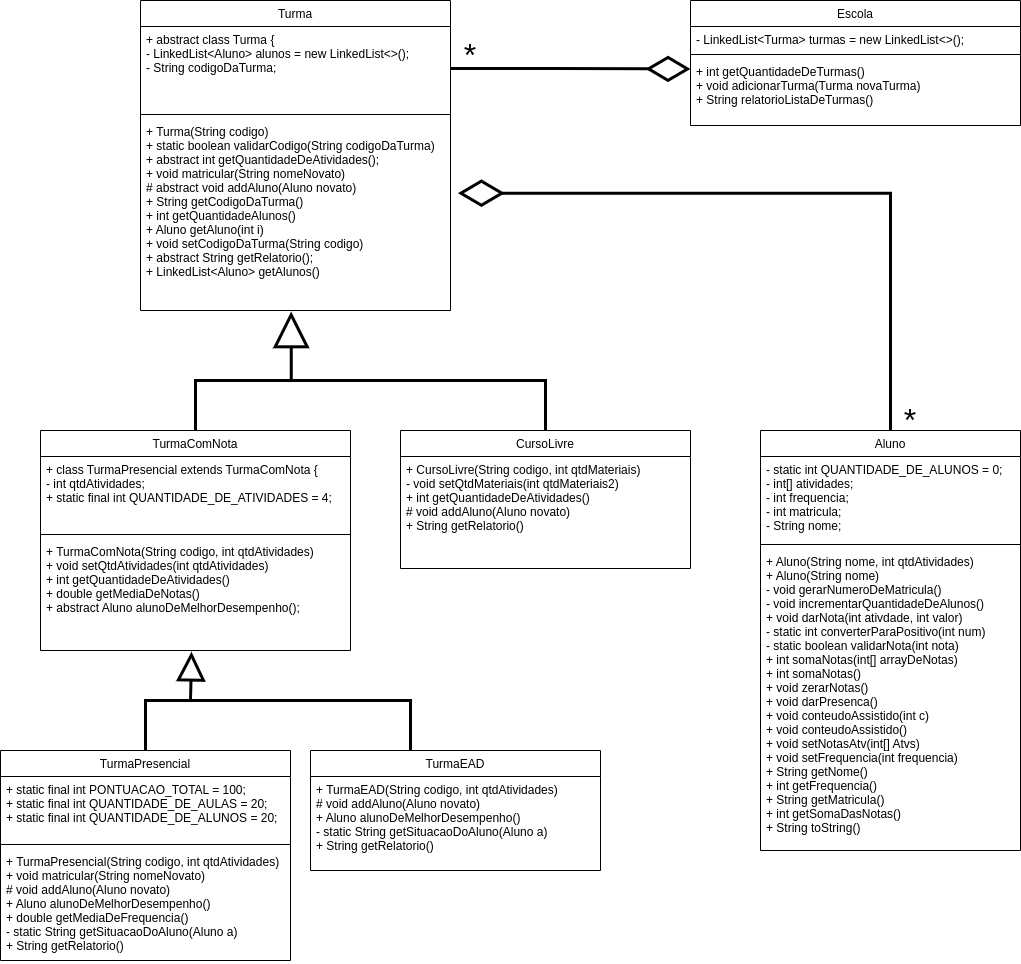

The diagram above was exported from draw.io. Its source (the exported page's mxGraphModel, read from the mxfile embedded in the PNG):
<mxGraphModel dx="1422" dy="863" grid="1" gridSize="10" guides="1" tooltips="1" connect="1" arrows="1" fold="1" page="1" pageScale="1" pageWidth="1654" pageHeight="1169" math="0" shadow="0">
  <root>
    <mxCell id="WIyWlLk6GJQsqaUBKTNV-0" />
    <mxCell id="WIyWlLk6GJQsqaUBKTNV-1" parent="WIyWlLk6GJQsqaUBKTNV-0" />
    <mxCell id="A29pEg2iMU-DQxP051Jo-32" style="edgeStyle=orthogonalEdgeStyle;rounded=0;orthogonalLoop=1;jettySize=auto;html=1;entryX=1.024;entryY=0.389;entryDx=0;entryDy=0;entryPerimeter=0;endArrow=diamondThin;endFill=0;strokeWidth=3;endSize=38;" edge="1" parent="WIyWlLk6GJQsqaUBKTNV-1" source="zkfFHV4jXpPFQw0GAbJ--17" target="A29pEg2iMU-DQxP051Jo-4">
      <mxGeometry relative="1" as="geometry" />
    </mxCell>
    <mxCell id="zkfFHV4jXpPFQw0GAbJ--17" value="Aluno" style="swimlane;fontStyle=0;align=center;verticalAlign=top;childLayout=stackLayout;horizontal=1;startSize=26;horizontalStack=0;resizeParent=1;resizeLast=0;collapsible=1;marginBottom=0;rounded=0;shadow=0;strokeWidth=1;" parent="WIyWlLk6GJQsqaUBKTNV-1" vertex="1">
      <mxGeometry x="840" y="530" width="260" height="420" as="geometry">
        <mxRectangle x="550" y="140" width="160" height="26" as="alternateBounds" />
      </mxGeometry>
    </mxCell>
    <mxCell id="zkfFHV4jXpPFQw0GAbJ--18" value="- static int QUANTIDADE_DE_ALUNOS = 0;&#10;- int[] atividades;&#10;- int frequencia;&#10;- int matricula;&#10;- String nome;" style="text;align=left;verticalAlign=top;spacingLeft=4;spacingRight=4;overflow=hidden;rotatable=0;points=[[0,0.5],[1,0.5]];portConstraint=eastwest;" parent="zkfFHV4jXpPFQw0GAbJ--17" vertex="1">
      <mxGeometry y="26" width="260" height="84" as="geometry" />
    </mxCell>
    <mxCell id="zkfFHV4jXpPFQw0GAbJ--23" value="" style="line;html=1;strokeWidth=1;align=left;verticalAlign=middle;spacingTop=-1;spacingLeft=3;spacingRight=3;rotatable=0;labelPosition=right;points=[];portConstraint=eastwest;" parent="zkfFHV4jXpPFQw0GAbJ--17" vertex="1">
      <mxGeometry y="110" width="260" height="8" as="geometry" />
    </mxCell>
    <mxCell id="A29pEg2iMU-DQxP051Jo-0" value="+ Aluno(String nome, int qtdAtividades)&#10;+ Aluno(String nome)&#10;- void gerarNumeroDeMatricula()&#10;- void incrementarQuantidadeDeAlunos()&#10;+ void darNota(int ativdade, int valor)&#10;- static int converterParaPositivo(int num)&#10;- static boolean validarNota(int nota)&#10;+ int somaNotas(int[] arrayDeNotas)&#10;+ int somaNotas()&#10;+ void zerarNotas()&#10;+ void darPresenca()&#10;+ void conteudoAssistido(int c)&#10;+ void conteudoAssistido()&#10;+ void setNotasAtv(int[] Atvs)&#10;+ void setFrequencia(int frequencia)&#10;+ String getNome()&#10;+ int getFrequencia()&#10;+ String getMatricula()&#10;+ int getSomaDasNotas()&#10;+ String toString()" style="text;align=left;verticalAlign=top;spacingLeft=4;spacingRight=4;overflow=hidden;rotatable=0;points=[[0,0.5],[1,0.5]];portConstraint=eastwest;" vertex="1" parent="zkfFHV4jXpPFQw0GAbJ--17">
      <mxGeometry y="118" width="260" height="302" as="geometry" />
    </mxCell>
    <mxCell id="A29pEg2iMU-DQxP051Jo-1" value="Turma" style="swimlane;fontStyle=0;align=center;verticalAlign=top;childLayout=stackLayout;horizontal=1;startSize=26;horizontalStack=0;resizeParent=1;resizeLast=0;collapsible=1;marginBottom=0;rounded=0;shadow=0;strokeWidth=1;" vertex="1" parent="WIyWlLk6GJQsqaUBKTNV-1">
      <mxGeometry x="220" y="100" width="310" height="310" as="geometry">
        <mxRectangle x="550" y="140" width="160" height="26" as="alternateBounds" />
      </mxGeometry>
    </mxCell>
    <mxCell id="A29pEg2iMU-DQxP051Jo-2" value="+ abstract class Turma {&#10;- LinkedList&lt;Aluno&gt; alunos = new LinkedList&lt;&gt;();&#10;- String codigoDaTurma;" style="text;align=left;verticalAlign=top;spacingLeft=4;spacingRight=4;overflow=hidden;rotatable=0;points=[[0,0.5],[1,0.5]];portConstraint=eastwest;" vertex="1" parent="A29pEg2iMU-DQxP051Jo-1">
      <mxGeometry y="26" width="310" height="84" as="geometry" />
    </mxCell>
    <mxCell id="A29pEg2iMU-DQxP051Jo-3" value="" style="line;html=1;strokeWidth=1;align=left;verticalAlign=middle;spacingTop=-1;spacingLeft=3;spacingRight=3;rotatable=0;labelPosition=right;points=[];portConstraint=eastwest;" vertex="1" parent="A29pEg2iMU-DQxP051Jo-1">
      <mxGeometry y="110" width="310" height="8" as="geometry" />
    </mxCell>
    <mxCell id="A29pEg2iMU-DQxP051Jo-4" value="+ Turma(String codigo)&#10;+ static boolean validarCodigo(String codigoDaTurma)&#10;+ abstract int getQuantidadeDeAtividades();&#10;+ void matricular(String nomeNovato)&#10;# abstract void addAluno(Aluno novato)&#10;+ String getCodigoDaTurma()&#10;+ int getQuantidadeAlunos()&#10;+ Aluno getAluno(int i)&#10;+ void setCodigoDaTurma(String codigo)&#10;+ abstract String getRelatorio(); &#10;+ LinkedList&lt;Aluno&gt; getAlunos()" style="text;align=left;verticalAlign=top;spacingLeft=4;spacingRight=4;overflow=hidden;rotatable=0;points=[[0,0.5],[1,0.5]];portConstraint=eastwest;" vertex="1" parent="A29pEg2iMU-DQxP051Jo-1">
      <mxGeometry y="118" width="310" height="192" as="geometry" />
    </mxCell>
    <mxCell id="A29pEg2iMU-DQxP051Jo-21" style="edgeStyle=orthogonalEdgeStyle;rounded=0;orthogonalLoop=1;jettySize=auto;html=1;entryX=0.486;entryY=1.005;entryDx=0;entryDy=0;entryPerimeter=0;endArrow=block;endFill=0;endSize=29;strokeWidth=3;" edge="1" parent="WIyWlLk6GJQsqaUBKTNV-1" source="A29pEg2iMU-DQxP051Jo-5" target="A29pEg2iMU-DQxP051Jo-4">
      <mxGeometry relative="1" as="geometry" />
    </mxCell>
    <mxCell id="A29pEg2iMU-DQxP051Jo-5" value="TurmaComNota" style="swimlane;fontStyle=0;align=center;verticalAlign=top;childLayout=stackLayout;horizontal=1;startSize=26;horizontalStack=0;resizeParent=1;resizeLast=0;collapsible=1;marginBottom=0;rounded=0;shadow=0;strokeWidth=1;" vertex="1" parent="WIyWlLk6GJQsqaUBKTNV-1">
      <mxGeometry x="120" y="530" width="310" height="220" as="geometry">
        <mxRectangle x="550" y="140" width="160" height="26" as="alternateBounds" />
      </mxGeometry>
    </mxCell>
    <mxCell id="A29pEg2iMU-DQxP051Jo-6" value="+ class TurmaPresencial extends TurmaComNota {&#10;- int qtdAtividades;&#10;+ static final int QUANTIDADE_DE_ATIVIDADES = 4;&#10;" style="text;align=left;verticalAlign=top;spacingLeft=4;spacingRight=4;overflow=hidden;rotatable=0;points=[[0,0.5],[1,0.5]];portConstraint=eastwest;" vertex="1" parent="A29pEg2iMU-DQxP051Jo-5">
      <mxGeometry y="26" width="310" height="74" as="geometry" />
    </mxCell>
    <mxCell id="A29pEg2iMU-DQxP051Jo-7" value="" style="line;html=1;strokeWidth=1;align=left;verticalAlign=middle;spacingTop=-1;spacingLeft=3;spacingRight=3;rotatable=0;labelPosition=right;points=[];portConstraint=eastwest;" vertex="1" parent="A29pEg2iMU-DQxP051Jo-5">
      <mxGeometry y="100" width="310" height="8" as="geometry" />
    </mxCell>
    <mxCell id="A29pEg2iMU-DQxP051Jo-8" value="+ TurmaComNota(String codigo, int qtdAtividades)&#10;+ void setQtdAtividades(int qtdAtividades)&#10;+ int getQuantidadeDeAtividades()&#10;+ double getMediaDeNotas()&#10;+ abstract Aluno alunoDeMelhorDesempenho();" style="text;align=left;verticalAlign=top;spacingLeft=4;spacingRight=4;overflow=hidden;rotatable=0;points=[[0,0.5],[1,0.5]];portConstraint=eastwest;" vertex="1" parent="A29pEg2iMU-DQxP051Jo-5">
      <mxGeometry y="108" width="310" height="112" as="geometry" />
    </mxCell>
    <mxCell id="A29pEg2iMU-DQxP051Jo-24" style="edgeStyle=orthogonalEdgeStyle;rounded=0;orthogonalLoop=1;jettySize=auto;html=1;endArrow=none;endFill=0;strokeWidth=3;" edge="1" parent="WIyWlLk6GJQsqaUBKTNV-1" source="A29pEg2iMU-DQxP051Jo-9">
      <mxGeometry relative="1" as="geometry">
        <mxPoint x="270" y="800" as="targetPoint" />
        <Array as="points">
          <mxPoint x="225" y="800" />
        </Array>
      </mxGeometry>
    </mxCell>
    <mxCell id="A29pEg2iMU-DQxP051Jo-9" value="TurmaPresencial" style="swimlane;fontStyle=0;align=center;verticalAlign=top;childLayout=stackLayout;horizontal=1;startSize=26;horizontalStack=0;resizeParent=1;resizeLast=0;collapsible=1;marginBottom=0;rounded=0;shadow=0;strokeWidth=1;" vertex="1" parent="WIyWlLk6GJQsqaUBKTNV-1">
      <mxGeometry x="80" y="850" width="290" height="210" as="geometry">
        <mxRectangle x="550" y="140" width="160" height="26" as="alternateBounds" />
      </mxGeometry>
    </mxCell>
    <mxCell id="A29pEg2iMU-DQxP051Jo-10" value="+ static final int PONTUACAO_TOTAL = 100;&#10;+ static final int QUANTIDADE_DE_AULAS = 20;&#10;+ static final int QUANTIDADE_DE_ALUNOS = 20;" style="text;align=left;verticalAlign=top;spacingLeft=4;spacingRight=4;overflow=hidden;rotatable=0;points=[[0,0.5],[1,0.5]];portConstraint=eastwest;" vertex="1" parent="A29pEg2iMU-DQxP051Jo-9">
      <mxGeometry y="26" width="290" height="64" as="geometry" />
    </mxCell>
    <mxCell id="A29pEg2iMU-DQxP051Jo-11" value="" style="line;html=1;strokeWidth=1;align=left;verticalAlign=middle;spacingTop=-1;spacingLeft=3;spacingRight=3;rotatable=0;labelPosition=right;points=[];portConstraint=eastwest;" vertex="1" parent="A29pEg2iMU-DQxP051Jo-9">
      <mxGeometry y="90" width="290" height="8" as="geometry" />
    </mxCell>
    <mxCell id="A29pEg2iMU-DQxP051Jo-12" value="+ TurmaPresencial(String codigo, int qtdAtividades)&#10;+ void matricular(String nomeNovato)&#10;# void addAluno(Aluno novato)&#10;+ Aluno alunoDeMelhorDesempenho()&#10;+ double getMediaDeFrequencia()&#10;- static String getSituacaoDoAluno(Aluno a)&#10;+ String getRelatorio()" style="text;align=left;verticalAlign=top;spacingLeft=4;spacingRight=4;overflow=hidden;rotatable=0;points=[[0,0.5],[1,0.5]];portConstraint=eastwest;" vertex="1" parent="A29pEg2iMU-DQxP051Jo-9">
      <mxGeometry y="98" width="290" height="112" as="geometry" />
    </mxCell>
    <mxCell id="A29pEg2iMU-DQxP051Jo-26" style="edgeStyle=orthogonalEdgeStyle;rounded=0;orthogonalLoop=1;jettySize=auto;html=1;endArrow=block;endFill=0;entryX=0.487;entryY=1.011;entryDx=0;entryDy=0;entryPerimeter=0;endSize=22;strokeWidth=3;" edge="1" parent="WIyWlLk6GJQsqaUBKTNV-1" source="A29pEg2iMU-DQxP051Jo-13" target="A29pEg2iMU-DQxP051Jo-8">
      <mxGeometry relative="1" as="geometry">
        <mxPoint x="270" y="790" as="targetPoint" />
        <Array as="points">
          <mxPoint x="490" y="800" />
          <mxPoint x="270" y="800" />
          <mxPoint x="270" y="751" />
        </Array>
      </mxGeometry>
    </mxCell>
    <mxCell id="A29pEg2iMU-DQxP051Jo-13" value="TurmaEAD" style="swimlane;fontStyle=0;align=center;verticalAlign=top;childLayout=stackLayout;horizontal=1;startSize=26;horizontalStack=0;resizeParent=1;resizeLast=0;collapsible=1;marginBottom=0;rounded=0;shadow=0;strokeWidth=1;" vertex="1" parent="WIyWlLk6GJQsqaUBKTNV-1">
      <mxGeometry x="390" y="850" width="290" height="120" as="geometry">
        <mxRectangle x="550" y="140" width="160" height="26" as="alternateBounds" />
      </mxGeometry>
    </mxCell>
    <mxCell id="A29pEg2iMU-DQxP051Jo-16" value="+ TurmaEAD(String codigo, int qtdAtividades)&#10;# void addAluno(Aluno novato)&#10;+ Aluno alunoDeMelhorDesempenho()&#10;- static String getSituacaoDoAluno(Aluno a)&#10;+ String getRelatorio()" style="text;align=left;verticalAlign=top;spacingLeft=4;spacingRight=4;overflow=hidden;rotatable=0;points=[[0,0.5],[1,0.5]];portConstraint=eastwest;" vertex="1" parent="A29pEg2iMU-DQxP051Jo-13">
      <mxGeometry y="26" width="290" height="94" as="geometry" />
    </mxCell>
    <mxCell id="A29pEg2iMU-DQxP051Jo-23" style="edgeStyle=orthogonalEdgeStyle;rounded=0;orthogonalLoop=1;jettySize=auto;html=1;endArrow=none;endFill=0;strokeWidth=3;" edge="1" parent="WIyWlLk6GJQsqaUBKTNV-1" source="A29pEg2iMU-DQxP051Jo-17">
      <mxGeometry relative="1" as="geometry">
        <mxPoint x="370" y="480" as="targetPoint" />
        <Array as="points">
          <mxPoint x="625" y="480" />
          <mxPoint x="370" y="480" />
        </Array>
      </mxGeometry>
    </mxCell>
    <mxCell id="A29pEg2iMU-DQxP051Jo-17" value="CursoLivre" style="swimlane;fontStyle=0;align=center;verticalAlign=top;childLayout=stackLayout;horizontal=1;startSize=26;horizontalStack=0;resizeParent=1;resizeLast=0;collapsible=1;marginBottom=0;rounded=0;shadow=0;strokeWidth=1;" vertex="1" parent="WIyWlLk6GJQsqaUBKTNV-1">
      <mxGeometry x="480" y="530" width="290" height="138" as="geometry">
        <mxRectangle x="550" y="140" width="160" height="26" as="alternateBounds" />
      </mxGeometry>
    </mxCell>
    <mxCell id="A29pEg2iMU-DQxP051Jo-20" value="+ CursoLivre(String codigo, int qtdMateriais)&#10;- void setQtdMateriais(int qtdMateriais2)&#10;+ int getQuantidadeDeAtividades()&#10;# void addAluno(Aluno novato)&#10;+ String getRelatorio()" style="text;align=left;verticalAlign=top;spacingLeft=4;spacingRight=4;overflow=hidden;rotatable=0;points=[[0,0.5],[1,0.5]];portConstraint=eastwest;" vertex="1" parent="A29pEg2iMU-DQxP051Jo-17">
      <mxGeometry y="26" width="290" height="112" as="geometry" />
    </mxCell>
    <mxCell id="A29pEg2iMU-DQxP051Jo-27" value="Escola&#10;" style="swimlane;fontStyle=0;align=center;verticalAlign=top;childLayout=stackLayout;horizontal=1;startSize=26;horizontalStack=0;resizeParent=1;resizeLast=0;collapsible=1;marginBottom=0;rounded=0;shadow=0;strokeWidth=1;" vertex="1" parent="WIyWlLk6GJQsqaUBKTNV-1">
      <mxGeometry x="770" y="100" width="330" height="125" as="geometry">
        <mxRectangle x="550" y="140" width="160" height="26" as="alternateBounds" />
      </mxGeometry>
    </mxCell>
    <mxCell id="A29pEg2iMU-DQxP051Jo-28" value="- LinkedList&lt;Turma&gt; turmas = new LinkedList&lt;&gt;();&#10;" style="text;align=left;verticalAlign=top;spacingLeft=4;spacingRight=4;overflow=hidden;rotatable=0;points=[[0,0.5],[1,0.5]];portConstraint=eastwest;" vertex="1" parent="A29pEg2iMU-DQxP051Jo-27">
      <mxGeometry y="26" width="330" height="24" as="geometry" />
    </mxCell>
    <mxCell id="A29pEg2iMU-DQxP051Jo-29" value="" style="line;html=1;strokeWidth=1;align=left;verticalAlign=middle;spacingTop=-1;spacingLeft=3;spacingRight=3;rotatable=0;labelPosition=right;points=[];portConstraint=eastwest;" vertex="1" parent="A29pEg2iMU-DQxP051Jo-27">
      <mxGeometry y="50" width="330" height="8" as="geometry" />
    </mxCell>
    <mxCell id="A29pEg2iMU-DQxP051Jo-30" value="+ int getQuantidadeDeTurmas()&#10;+ void adicionarTurma(Turma novaTurma)&#10;+ String relatorioListaDeTurmas()" style="text;align=left;verticalAlign=top;spacingLeft=4;spacingRight=4;overflow=hidden;rotatable=0;points=[[0,0.5],[1,0.5]];portConstraint=eastwest;" vertex="1" parent="A29pEg2iMU-DQxP051Jo-27">
      <mxGeometry y="58" width="330" height="62" as="geometry" />
    </mxCell>
    <mxCell id="A29pEg2iMU-DQxP051Jo-31" style="edgeStyle=orthogonalEdgeStyle;rounded=0;orthogonalLoop=1;jettySize=auto;html=1;entryX=0;entryY=0.169;entryDx=0;entryDy=0;entryPerimeter=0;endArrow=diamondThin;endFill=0;strokeWidth=3;startArrow=none;startFill=0;endSize=36;" edge="1" parent="WIyWlLk6GJQsqaUBKTNV-1" source="A29pEg2iMU-DQxP051Jo-2" target="A29pEg2iMU-DQxP051Jo-30">
      <mxGeometry relative="1" as="geometry" />
    </mxCell>
    <mxCell id="A29pEg2iMU-DQxP051Jo-34" value="*" style="text;html=1;strokeColor=none;fillColor=none;align=center;verticalAlign=middle;whiteSpace=wrap;rounded=0;fontSize=32;" vertex="1" parent="WIyWlLk6GJQsqaUBKTNV-1">
      <mxGeometry x="520" y="140" width="60" height="30" as="geometry" />
    </mxCell>
    <mxCell id="A29pEg2iMU-DQxP051Jo-35" value="*" style="text;html=1;strokeColor=none;fillColor=none;align=center;verticalAlign=middle;whiteSpace=wrap;rounded=0;fontSize=32;" vertex="1" parent="WIyWlLk6GJQsqaUBKTNV-1">
      <mxGeometry x="960" y="500" width="60" height="40" as="geometry" />
    </mxCell>
  </root>
</mxGraphModel>